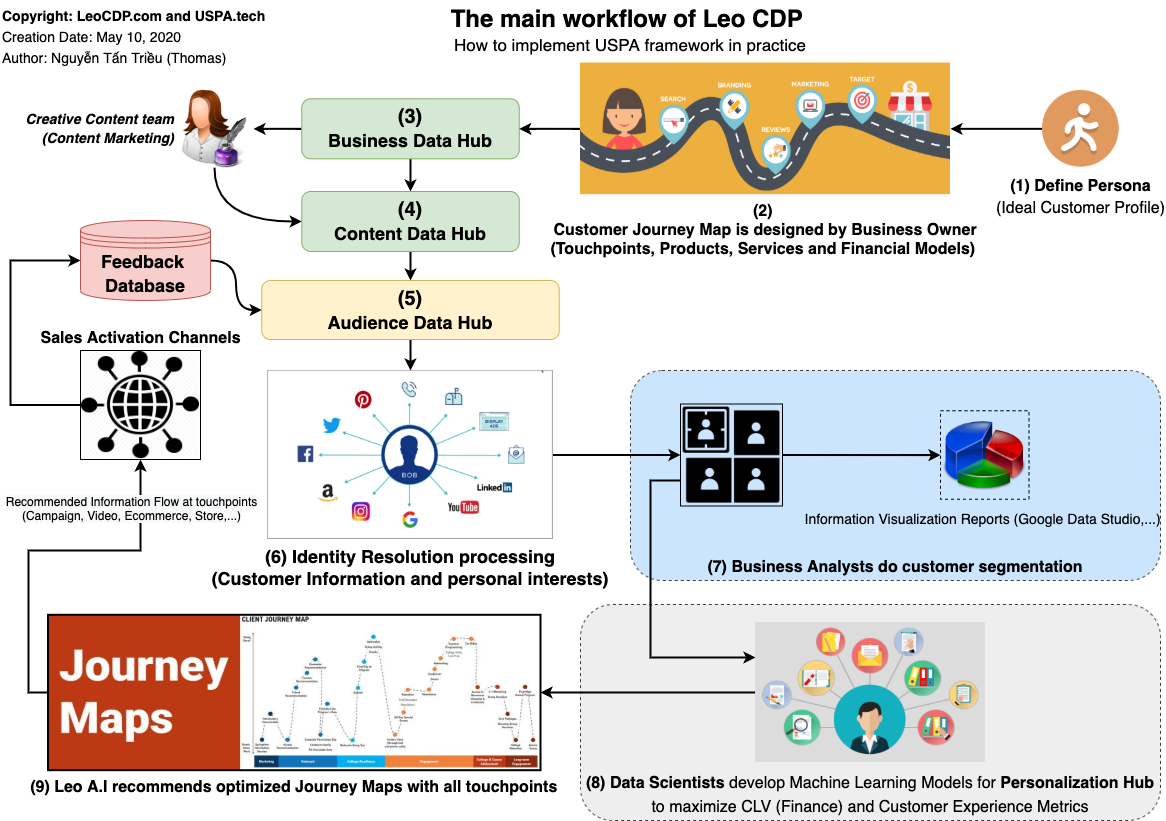

The diagram above was exported from draw.io. Its source (the exported page's mxGraphModel, read from the mxfile embedded in the PNG):
<mxGraphModel dx="1800" dy="1190" grid="1" gridSize="10" guides="1" tooltips="1" connect="1" arrows="1" fold="1" page="1" pageScale="1" pageWidth="1169" pageHeight="827" math="0" shadow="0">
  <root>
    <mxCell id="0" />
    <mxCell id="1" parent="0" />
    <mxCell id="YgGq9O_XmsBfQ5SqQ7wI-13" value="&lt;font style=&quot;font-size: 16px&quot;&gt;&lt;span&gt;(8) Data Scientists &lt;/span&gt;&lt;span style=&quot;font-weight: normal&quot;&gt;develop Machine Learning Models for&amp;nbsp;&lt;/span&gt;Personalization Hub&lt;br&gt;&lt;span style=&quot;font-weight: normal&quot;&gt;to maximize CLV (Finance) and Customer Experience Metrics&lt;/span&gt;&lt;/font&gt;" style="rounded=1;whiteSpace=wrap;html=1;fontSize=20;fillColor=#eeeeee;verticalAlign=bottom;fontStyle=1;dashed=1;strokeColor=#36393d;" parent="1" vertex="1">
      <mxGeometry x="580" y="604" width="580" height="216" as="geometry" />
    </mxCell>
    <mxCell id="YgGq9O_XmsBfQ5SqQ7wI-10" value="&lt;font style=&quot;font-size: 16px&quot;&gt;&lt;font style=&quot;font-size: 16px&quot;&gt;(7) &lt;/font&gt;&lt;font style=&quot;font-size: 16px&quot;&gt;Business Analysts&lt;/font&gt;&lt;font style=&quot;font-size: 16px&quot;&gt; do customer segmentation&lt;/font&gt;&lt;/font&gt;" style="rounded=1;whiteSpace=wrap;html=1;fontSize=20;fillColor=#cce5ff;verticalAlign=bottom;fontStyle=1;dashed=1;strokeColor=#36393d;" parent="1" vertex="1">
      <mxGeometry x="630" y="370" width="530" height="210" as="geometry" />
    </mxCell>
    <mxCell id="q0-v4TkdcbV5JCYxtX-b-2" style="edgeStyle=orthogonalEdgeStyle;rounded=0;orthogonalLoop=1;jettySize=auto;html=1;exitX=0.5;exitY=1;exitDx=0;exitDy=0;entryX=0.5;entryY=0;entryDx=0;entryDy=0;strokeWidth=2;" edge="1" parent="1" source="YgGq9O_XmsBfQ5SqQ7wI-3" target="q0-v4TkdcbV5JCYxtX-b-1">
      <mxGeometry relative="1" as="geometry" />
    </mxCell>
    <mxCell id="q0-v4TkdcbV5JCYxtX-b-12" style="edgeStyle=orthogonalEdgeStyle;curved=1;rounded=0;orthogonalLoop=1;jettySize=auto;html=1;exitX=0;exitY=0.5;exitDx=0;exitDy=0;strokeWidth=2;fontSize=16;" edge="1" parent="1" source="YgGq9O_XmsBfQ5SqQ7wI-3" target="q0-v4TkdcbV5JCYxtX-b-10">
      <mxGeometry relative="1" as="geometry" />
    </mxCell>
    <mxCell id="YgGq9O_XmsBfQ5SqQ7wI-3" value="(3)&lt;br&gt;&lt;font style=&quot;font-size: 18px&quot;&gt;Business Data Hub&lt;/font&gt;" style="rounded=1;whiteSpace=wrap;html=1;fontSize=20;fillColor=#d5e8d4;strokeColor=#82b366;fontStyle=1" parent="1" vertex="1">
      <mxGeometry x="301.25" y="98.33" width="217.5" height="60" as="geometry" />
    </mxCell>
    <mxCell id="YgGq9O_XmsBfQ5SqQ7wI-33" style="edgeStyle=orthogonalEdgeStyle;rounded=0;orthogonalLoop=1;jettySize=auto;html=1;exitX=0.5;exitY=1;exitDx=0;exitDy=0;entryX=0.5;entryY=0;entryDx=0;entryDy=0;fontSize=18;strokeWidth=2;" parent="1" source="YgGq9O_XmsBfQ5SqQ7wI-4" target="YgGq9O_XmsBfQ5SqQ7wI-18" edge="1">
      <mxGeometry relative="1" as="geometry" />
    </mxCell>
    <mxCell id="YgGq9O_XmsBfQ5SqQ7wI-4" value="(5)&lt;br&gt;&lt;font style=&quot;font-size: 18px&quot;&gt;Audience Data Hub&lt;/font&gt;" style="rounded=1;whiteSpace=wrap;html=1;fontSize=20;fillColor=#fff2cc;strokeColor=#d6b656;fontStyle=1" parent="1" vertex="1">
      <mxGeometry x="261.25" y="280" width="297.5" height="59" as="geometry" />
    </mxCell>
    <mxCell id="YgGq9O_XmsBfQ5SqQ7wI-9" style="edgeStyle=orthogonalEdgeStyle;curved=1;rounded=0;orthogonalLoop=1;jettySize=auto;html=1;exitX=1;exitY=0.5;exitDx=0;exitDy=0;fontSize=20;strokeWidth=2;" parent="1" source="YgGq9O_XmsBfQ5SqQ7wI-6" target="YgGq9O_XmsBfQ5SqQ7wI-8" edge="1">
      <mxGeometry relative="1" as="geometry" />
    </mxCell>
    <mxCell id="YgGq9O_XmsBfQ5SqQ7wI-48" style="edgeStyle=orthogonalEdgeStyle;rounded=0;orthogonalLoop=1;jettySize=auto;html=1;exitX=0;exitY=0.75;exitDx=0;exitDy=0;entryX=0;entryY=0.25;entryDx=0;entryDy=0;fontSize=18;strokeWidth=2;" parent="1" source="YgGq9O_XmsBfQ5SqQ7wI-6" target="YgGq9O_XmsBfQ5SqQ7wI-12" edge="1">
      <mxGeometry relative="1" as="geometry">
        <Array as="points">
          <mxPoint x="650" y="480" />
          <mxPoint x="650" y="657" />
        </Array>
      </mxGeometry>
    </mxCell>
    <mxCell id="YgGq9O_XmsBfQ5SqQ7wI-6" value="" style="shape=image;html=1;verticalAlign=top;verticalLabelPosition=bottom;labelBackgroundColor=#ffffff;imageAspect=0;aspect=fixed;image=https://cdn2.iconfinder.com/data/icons/entrepreneur-solid-high-risk-high-return/512/Customer_segment-128.png;fontSize=20;imageBorder=#000000;" parent="1" vertex="1">
      <mxGeometry x="680" y="403.5" width="102" height="102" as="geometry" />
    </mxCell>
    <mxCell id="YgGq9O_XmsBfQ5SqQ7wI-8" value="&lt;font style=&quot;font-size: 14px&quot;&gt;&lt;span style=&quot;font-weight: normal&quot;&gt;&lt;span&gt;Information Visualization Reports&amp;nbsp;&lt;/span&gt;&lt;span&gt;(Google Data Studio,...)&amp;nbsp;&lt;/span&gt;&lt;/span&gt;&lt;br&gt;&lt;/font&gt;" style="shape=image;html=1;verticalAlign=top;verticalLabelPosition=bottom;labelBackgroundColor=none;imageAspect=0;aspect=fixed;image=https://cdn2.iconfinder.com/data/icons/oxygen/128x128/apps/kchart.png;fontSize=20;fontStyle=1;imageBorder=#000000;dashed=1;" parent="1" vertex="1">
      <mxGeometry x="940" y="410.25" width="88.5" height="88.5" as="geometry" />
    </mxCell>
    <mxCell id="YgGq9O_XmsBfQ5SqQ7wI-28" style="edgeStyle=orthogonalEdgeStyle;rounded=0;orthogonalLoop=1;jettySize=auto;html=1;exitX=0;exitY=0.5;exitDx=0;exitDy=0;fontSize=20;entryX=1;entryY=0.5;entryDx=0;entryDy=0;strokeWidth=2;" parent="1" source="YgGq9O_XmsBfQ5SqQ7wI-12" target="YgGq9O_XmsBfQ5SqQ7wI-41" edge="1">
      <mxGeometry relative="1" as="geometry">
        <mxPoint x="500" y="692" as="targetPoint" />
      </mxGeometry>
    </mxCell>
    <mxCell id="YgGq9O_XmsBfQ5SqQ7wI-12" value="" style="shape=image;verticalLabelPosition=bottom;verticalAlign=top;imageAspect=0;image=https://www.hederaconsulting.com/wp-content/uploads/2017/12/recommendation-engines.jpg;fillColor=none;fontSize=20;" parent="1" vertex="1">
      <mxGeometry x="755" y="621.99" width="230" height="140" as="geometry" />
    </mxCell>
    <mxCell id="YgGq9O_XmsBfQ5SqQ7wI-23" style="edgeStyle=orthogonalEdgeStyle;rounded=0;orthogonalLoop=1;jettySize=auto;html=1;exitX=1;exitY=0.5;exitDx=0;exitDy=0;entryX=0;entryY=0.5;entryDx=0;entryDy=0;fontSize=20;strokeWidth=2;" parent="1" source="YgGq9O_XmsBfQ5SqQ7wI-18" target="YgGq9O_XmsBfQ5SqQ7wI-6" edge="1">
      <mxGeometry relative="1" as="geometry" />
    </mxCell>
    <mxCell id="YgGq9O_XmsBfQ5SqQ7wI-18" value="(6) Identity Resolution processing&#10;(Customer Information and personal interests)" style="shape=image;verticalLabelPosition=bottom;verticalAlign=top;imageAspect=0;image=https://paybackdigital.com/wp-content/uploads/2018/10/distribution.platforms-830x466.png;dashed=1;fillColor=none;fontSize=18;fontStyle=1;strokeWidth=2;" parent="1" vertex="1">
      <mxGeometry x="267.5" y="370" width="285" height="169" as="geometry" />
    </mxCell>
    <mxCell id="nA7mN9zg_CsnJgTRmhYs-16" style="edgeStyle=orthogonalEdgeStyle;rounded=0;orthogonalLoop=1;jettySize=auto;html=1;exitX=1;exitY=0.5;exitDx=0;exitDy=0;entryX=0;entryY=0.5;entryDx=0;entryDy=0;strokeWidth=2;fontSize=18;fontColor=#0000FF;curved=1;" parent="1" source="YgGq9O_XmsBfQ5SqQ7wI-37" target="YgGq9O_XmsBfQ5SqQ7wI-4" edge="1">
      <mxGeometry relative="1" as="geometry" />
    </mxCell>
    <mxCell id="YgGq9O_XmsBfQ5SqQ7wI-37" value="&lt;font style=&quot;font-size: 18px&quot;&gt;Feedback &lt;br&gt;Database&lt;/font&gt;" style="shape=datastore;whiteSpace=wrap;html=1;fillColor=#f8cecc;fontSize=20;fontStyle=1;strokeColor=#b85450;" parent="1" vertex="1">
      <mxGeometry x="80" y="220" width="130" height="80" as="geometry" />
    </mxCell>
    <mxCell id="q0-v4TkdcbV5JCYxtX-b-4" style="edgeStyle=orthogonalEdgeStyle;rounded=0;orthogonalLoop=1;jettySize=auto;html=1;exitX=0;exitY=0.5;exitDx=0;exitDy=0;entryX=0.5;entryY=1;entryDx=0;entryDy=0;strokeWidth=2;" edge="1" parent="1" source="YgGq9O_XmsBfQ5SqQ7wI-41" target="YgGq9O_XmsBfQ5SqQ7wI-46">
      <mxGeometry relative="1" as="geometry">
        <Array as="points">
          <mxPoint x="28" y="692" />
          <mxPoint x="28" y="550" />
          <mxPoint x="140" y="550" />
        </Array>
      </mxGeometry>
    </mxCell>
    <mxCell id="q0-v4TkdcbV5JCYxtX-b-5" value="&lt;font&gt;&lt;span style=&quot;font-size: 12px ; background-color: rgb(248 , 249 , 250)&quot;&gt;Recommended Information Flow at touchpoints&lt;/span&gt;&lt;br style=&quot;background-color: rgb(248 , 249 , 250)&quot;&gt;&lt;span style=&quot;background-color: rgb(248 , 249 , 250)&quot;&gt;&lt;span style=&quot;font-size: 12px&quot;&gt;(Campaign, Video, Ecommerce, Store,...)&lt;/span&gt;&lt;/span&gt;&lt;/font&gt;" style="edgeLabel;html=1;align=center;verticalAlign=middle;resizable=0;points=[];" vertex="1" connectable="0" parent="q0-v4TkdcbV5JCYxtX-b-4">
      <mxGeometry x="0.8249" y="3" relative="1" as="geometry">
        <mxPoint x="-7" y="15" as="offset" />
      </mxGeometry>
    </mxCell>
    <mxCell id="YgGq9O_XmsBfQ5SqQ7wI-41" value="(9) Leo A.I recommends optimized Journey Maps with all touchpoints" style="shape=image;verticalLabelPosition=bottom;verticalAlign=top;imageAspect=0;image=https://i1.wp.com/stephanieevergreen.com/wp-content/uploads/2018/11/JourneyMap_cover-1.jpg?fit=900%2C300&amp;ssl=1;labelBackgroundColor=none;fillColor=none;fontSize=16;fontStyle=1;imageBorder=#000000;strokeWidth=2;" parent="1" vertex="1">
      <mxGeometry x="47.5" y="614.2900000000001" width="492.5" height="155.41" as="geometry" />
    </mxCell>
    <mxCell id="YgGq9O_XmsBfQ5SqQ7wI-45" value="&lt;font&gt;&lt;span style=&quot;font-size: 24px&quot;&gt;The main workflow of Leo CDP&amp;nbsp;&lt;/span&gt;&lt;br&gt;&lt;span style=&quot;font-weight: normal&quot;&gt;&lt;font style=&quot;font-size: 17px&quot;&gt;How to implement USPA framework in practice&lt;/font&gt;&lt;/span&gt;&lt;/font&gt;" style="text;html=1;strokeColor=none;fillColor=none;align=center;verticalAlign=middle;whiteSpace=wrap;rounded=0;labelBackgroundColor=none;fontSize=20;fontStyle=1" parent="1" vertex="1">
      <mxGeometry x="320" width="620" height="60" as="geometry" />
    </mxCell>
    <mxCell id="q0-v4TkdcbV5JCYxtX-b-6" style="edgeStyle=orthogonalEdgeStyle;rounded=0;orthogonalLoop=1;jettySize=auto;html=1;exitX=0;exitY=0.5;exitDx=0;exitDy=0;entryX=0;entryY=0.5;entryDx=0;entryDy=0;strokeWidth=2;" edge="1" parent="1" source="YgGq9O_XmsBfQ5SqQ7wI-46" target="YgGq9O_XmsBfQ5SqQ7wI-37">
      <mxGeometry relative="1" as="geometry">
        <Array as="points">
          <mxPoint x="10" y="405" />
          <mxPoint x="10" y="260" />
        </Array>
      </mxGeometry>
    </mxCell>
    <mxCell id="YgGq9O_XmsBfQ5SqQ7wI-46" value="Sales Activation Channels" style="shape=image;verticalLabelPosition=top;verticalAlign=bottom;imageAspect=0;image=https://cdn0.iconfinder.com/data/icons/web-hosting-2-3/65/63-512.png;labelBackgroundColor=#ffffff;fillColor=none;fontSize=16;imageBorder=#000000;labelPosition=center;align=center;fontStyle=1;spacingTop=3;labelBorderColor=none;html=1;" parent="1" vertex="1">
      <mxGeometry x="80" y="350" width="120" height="109" as="geometry" />
    </mxCell>
    <mxCell id="YgGq9O_XmsBfQ5SqQ7wI-49" value="&lt;font style=&quot;font-size: 14px&quot;&gt;&lt;b&gt;Copyright: LeoCDP.com and USPA.tech&lt;br&gt;&lt;/b&gt;Creation Date: May 10, 2020&lt;br&gt;Author: Nguyễn Tấn Triều (Thomas)&lt;br&gt;&lt;/font&gt;" style="text;html=1;strokeColor=none;fillColor=none;align=left;verticalAlign=middle;whiteSpace=wrap;rounded=0;labelBackgroundColor=none;fontSize=18;" parent="1" vertex="1">
      <mxGeometry width="320" height="70" as="geometry" />
    </mxCell>
    <mxCell id="nA7mN9zg_CsnJgTRmhYs-5" style="edgeStyle=orthogonalEdgeStyle;rounded=0;orthogonalLoop=1;jettySize=auto;html=1;exitX=0;exitY=0.5;exitDx=0;exitDy=0;entryX=1;entryY=0.5;entryDx=0;entryDy=0;fontSize=18;strokeWidth=2;curved=1;" parent="1" source="q0-v4TkdcbV5JCYxtX-b-7" target="YgGq9O_XmsBfQ5SqQ7wI-3" edge="1">
      <mxGeometry relative="1" as="geometry">
        <mxPoint x="620" y="151.75" as="sourcePoint" />
      </mxGeometry>
    </mxCell>
    <mxCell id="nA7mN9zg_CsnJgTRmhYs-7" style="edgeStyle=orthogonalEdgeStyle;rounded=0;orthogonalLoop=1;jettySize=auto;html=1;exitX=0;exitY=0.5;exitDx=0;exitDy=0;entryX=1;entryY=0.5;entryDx=0;entryDy=0;strokeWidth=2;fontSize=18;" parent="1" source="nA7mN9zg_CsnJgTRmhYs-6" target="q0-v4TkdcbV5JCYxtX-b-7" edge="1">
      <mxGeometry relative="1" as="geometry">
        <mxPoint x="930" y="151.75" as="targetPoint" />
      </mxGeometry>
    </mxCell>
    <mxCell id="nA7mN9zg_CsnJgTRmhYs-6" value="&lt;font style=&quot;font-size: 16px&quot;&gt;(1) Define Persona&lt;br&gt;&lt;span style=&quot;font-weight: normal&quot;&gt;&lt;font style=&quot;font-size: 16px&quot;&gt;(Ideal Customer Profile)&lt;/font&gt;&lt;/span&gt;&lt;/font&gt;" style="shape=image;html=1;verticalAlign=top;verticalLabelPosition=bottom;labelBackgroundColor=#ffffff;imageAspect=0;aspect=fixed;image=https://cdn2.iconfinder.com/data/icons/circle-icons-1/64/running-128.png;fontSize=18;fontStyle=1" parent="1" vertex="1">
      <mxGeometry x="1042" y="89.96" width="76.75" height="76.75" as="geometry" />
    </mxCell>
    <mxCell id="q0-v4TkdcbV5JCYxtX-b-3" style="edgeStyle=orthogonalEdgeStyle;rounded=0;orthogonalLoop=1;jettySize=auto;html=1;exitX=0.5;exitY=1;exitDx=0;exitDy=0;strokeWidth=2;" edge="1" parent="1" source="q0-v4TkdcbV5JCYxtX-b-1" target="YgGq9O_XmsBfQ5SqQ7wI-4">
      <mxGeometry relative="1" as="geometry" />
    </mxCell>
    <mxCell id="q0-v4TkdcbV5JCYxtX-b-1" value="(4)&lt;br&gt;&lt;font style=&quot;font-size: 18px&quot;&gt;Content Data Hub&lt;/font&gt;" style="rounded=1;whiteSpace=wrap;html=1;fontSize=20;fillColor=#d5e8d4;strokeColor=#82b366;fontStyle=1" vertex="1" parent="1">
      <mxGeometry x="301.25" y="191" width="217.5" height="60" as="geometry" />
    </mxCell>
    <mxCell id="q0-v4TkdcbV5JCYxtX-b-7" value="(2) &#10;Customer Journey Map is designed by Business Owner&#10;(Touchpoints, Products, Services and Financial Models) " style="shape=image;verticalLabelPosition=bottom;verticalAlign=top;imageAspect=0;image=https://mih.com.au/wp-content/uploads/2017/03/Make_It_Happen_Customer_Journey_600x200-v2.jpg;fontSize=16;fontStyle=1" vertex="1" parent="1">
      <mxGeometry x="580" y="62.5" width="370" height="131.67" as="geometry" />
    </mxCell>
    <mxCell id="q0-v4TkdcbV5JCYxtX-b-11" style="edgeStyle=orthogonalEdgeStyle;curved=1;rounded=0;orthogonalLoop=1;jettySize=auto;html=1;exitX=0.5;exitY=1;exitDx=0;exitDy=0;entryX=0;entryY=0.5;entryDx=0;entryDy=0;strokeWidth=2;fontSize=16;" edge="1" parent="1" source="q0-v4TkdcbV5JCYxtX-b-10" target="q0-v4TkdcbV5JCYxtX-b-1">
      <mxGeometry relative="1" as="geometry" />
    </mxCell>
    <mxCell id="q0-v4TkdcbV5JCYxtX-b-10" value="&lt;font style=&quot;font-size: 14px&quot;&gt;Creative Content team&lt;br&gt;(Content Marketing)&lt;br&gt;&lt;/font&gt;" style="shape=image;html=1;verticalAlign=middle;verticalLabelPosition=middle;labelBackgroundColor=#ffffff;imageAspect=0;aspect=fixed;image=https://cdn1.iconfinder.com/data/icons/IconsLandVistaPeopleIconsDemo/128/Writer_Female_Light.png;fontSize=16;labelPosition=left;align=right;fontStyle=3" vertex="1" parent="1">
      <mxGeometry x="175" y="89.33" width="78" height="78" as="geometry" />
    </mxCell>
  </root>
</mxGraphModel>